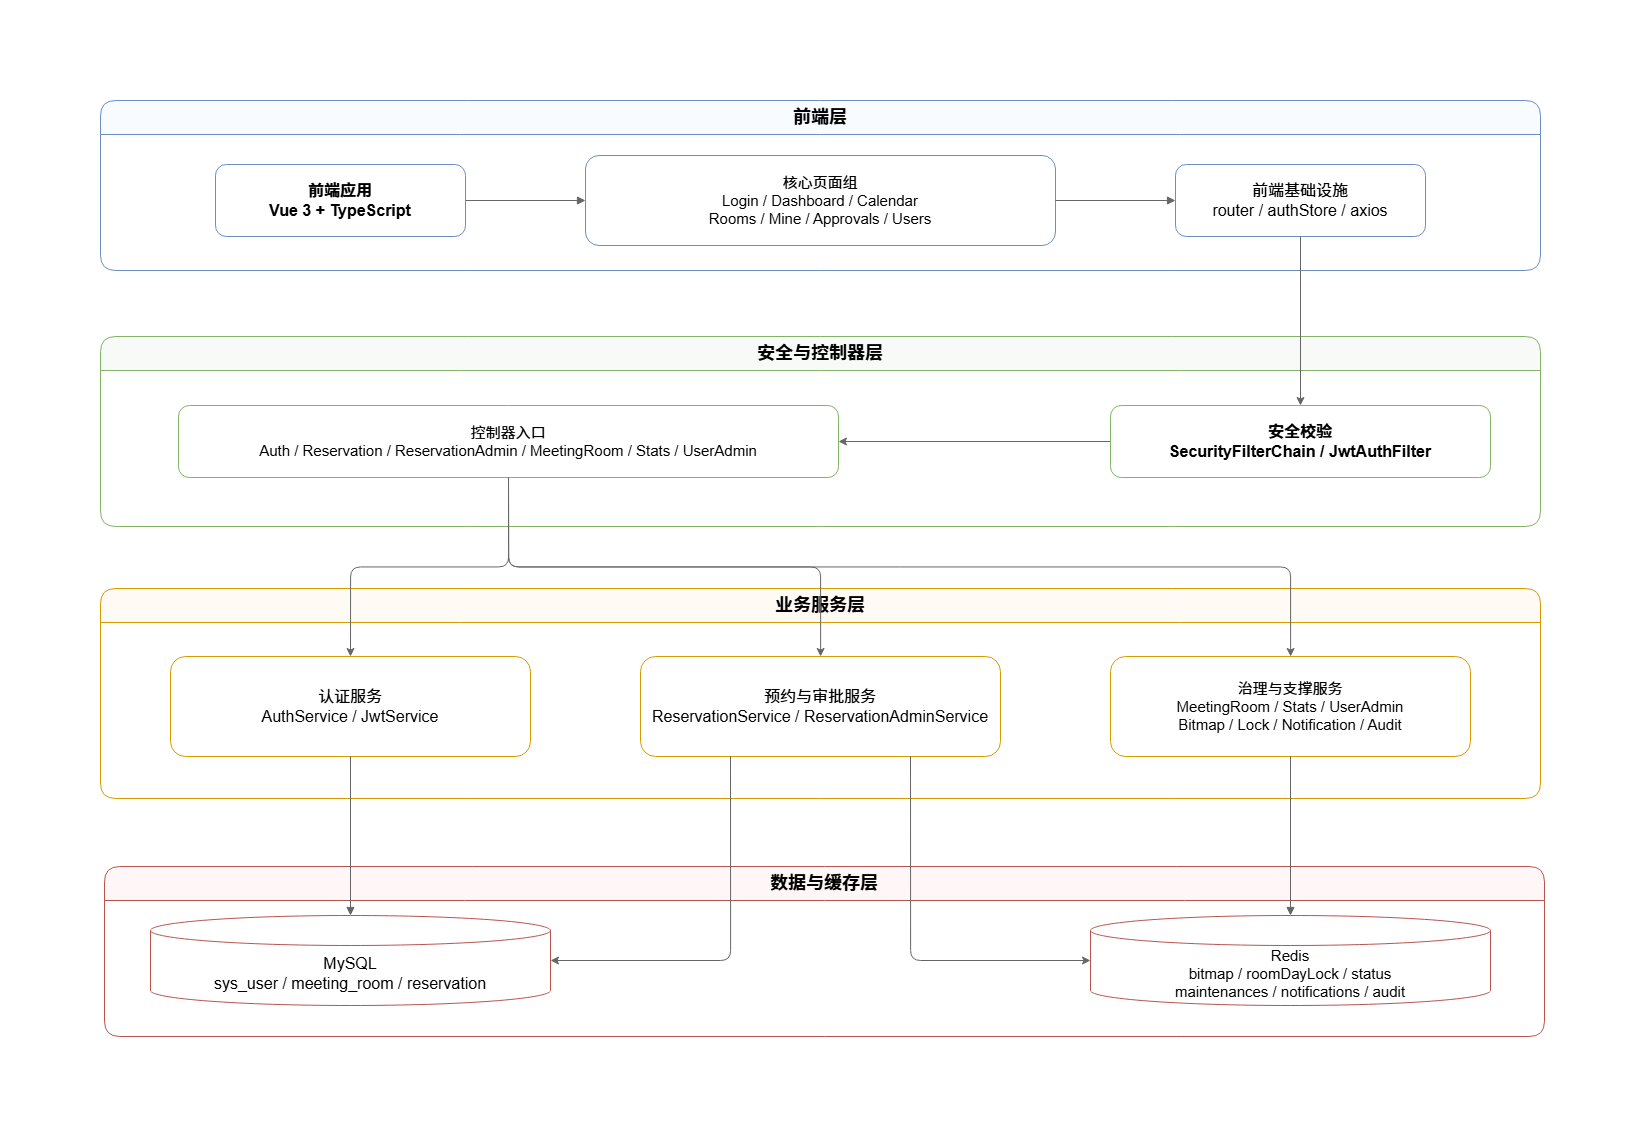

The diagram above was exported from draw.io. Its source (the exported page's mxGraphModel, read from the mxfile embedded in the PNG):
<mxGraphModel dx="2413" dy="1733" grid="1" gridSize="10" guides="1" tooltips="1" connect="1" arrows="1" fold="1" page="1" pageScale="1" pageWidth="1600" pageHeight="1100" math="0" shadow="0" adaptiveColors="auto">
  <root>
    <mxCell id="0" />
    <mxCell id="1" parent="0" />
    <mxCell id="10" parent="1" style="swimlane;startSize=34;rounded=1;container=1;whiteSpace=wrap;html=1;fillColor=#f8fbff;strokeColor=#6c8ebf;fontStyle=1;fontSize=18;" value="前端层" vertex="1">
      <mxGeometry height="170" width="1440" x="80" y="-59" as="geometry" />
    </mxCell>
    <mxCell id="101" parent="10" style="rounded=1;whiteSpace=wrap;html=1;fillColor=#ffffff;strokeColor=#6c8ebf;fontSize=16;fontStyle=1;" value="前端应用&#10;Vue 3 + TypeScript" vertex="1">
      <mxGeometry height="72" width="250" x="115" y="64" as="geometry" />
    </mxCell>
    <mxCell id="102" parent="10" style="rounded=1;whiteSpace=wrap;html=1;fillColor=#ffffff;strokeColor=#6c8ebf;fontSize=15;" value="核心页面组&#10;Login / Dashboard / Calendar&#10;Rooms / Mine / Approvals / Users" vertex="1">
      <mxGeometry height="90" width="470" x="485" y="55" as="geometry" />
    </mxCell>
    <mxCell id="103" parent="10" style="rounded=1;whiteSpace=wrap;html=1;fillColor=#ffffff;strokeColor=#6c8ebf;fontSize=16;" value="前端基础设施&#10;router / authStore / axios" vertex="1">
      <mxGeometry height="72" width="250" x="1075" y="64" as="geometry" />
    </mxCell>
    <mxCell id="11" parent="1" style="swimlane;startSize=34;rounded=1;container=1;whiteSpace=wrap;html=1;fillColor=#f7faf7;strokeColor=#82b366;fontStyle=1;fontSize=18;" value="安全与控制器层" vertex="1">
      <mxGeometry height="190" width="1440" x="80" y="177" as="geometry" />
    </mxCell>
    <mxCell id="rhZcHAhKE0iYhZLjDJor-212" edge="1" parent="11" source="111" style="edgeStyle=orthogonalEdgeStyle;rounded=0;orthogonalLoop=1;jettySize=auto;html=1;exitX=0;exitY=0.5;exitDx=0;exitDy=0;entryX=1;entryY=0.5;entryDx=0;entryDy=0;strokeColor=#666666;align=center;verticalAlign=middle;fontFamily=Helvetica;fontSize=11;fontColor=default;labelBackgroundColor=default;endArrow=classic;" target="112">
      <mxGeometry relative="1" as="geometry" />
    </mxCell>
    <mxCell id="111" parent="11" style="rounded=1;whiteSpace=wrap;html=1;fillColor=#ffffff;strokeColor=#82b366;fontSize=16;fontStyle=1;" value="安全校验&#10;SecurityFilterChain / JwtAuthFilter" vertex="1">
      <mxGeometry height="72" width="380" x="1010" y="69" as="geometry" />
    </mxCell>
    <mxCell id="112" parent="11" style="rounded=1;whiteSpace=wrap;html=1;fillColor=#ffffff;strokeColor=#82b366;fontSize=15;" value="控制器入口&#10;Auth / Reservation / ReservationAdmin / MeetingRoom / Stats / UserAdmin" vertex="1">
      <mxGeometry height="72" width="660" x="78" y="69" as="geometry" />
    </mxCell>
    <mxCell id="12" parent="1" style="swimlane;startSize=34;rounded=1;container=1;whiteSpace=wrap;html=1;fillColor=#fffaf4;strokeColor=#d79b00;fontStyle=1;fontSize=18;" value="业务服务层" vertex="1">
      <mxGeometry height="210" width="1440" x="80" y="429" as="geometry" />
    </mxCell>
    <mxCell id="121" parent="12" style="rounded=1;whiteSpace=wrap;html=1;fillColor=#ffffff;strokeColor=#d79b00;fontSize=16;" value="认证服务&#10;AuthService / JwtService" vertex="1">
      <mxGeometry height="100" width="360" x="70" y="68" as="geometry" />
    </mxCell>
    <mxCell id="122" parent="12" style="rounded=1;whiteSpace=wrap;html=1;fillColor=#ffffff;strokeColor=#d79b00;fontSize=16;" value="预约与审批服务&#10;ReservationService / ReservationAdminService" vertex="1">
      <mxGeometry height="100" width="360" x="540" y="68" as="geometry" />
    </mxCell>
    <mxCell id="123" parent="12" style="rounded=1;whiteSpace=wrap;html=1;fillColor=#ffffff;strokeColor=#d79b00;fontSize=15;" value="治理与支撑服务&#10;MeetingRoom / Stats / UserAdmin&#10;Bitmap / Lock / Notification / Audit" vertex="1">
      <mxGeometry height="100" width="360" x="1010" y="68" as="geometry" />
    </mxCell>
    <mxCell id="13" parent="1" style="swimlane;startSize=34;rounded=1;container=1;whiteSpace=wrap;html=1;fillColor=#fff7f7;strokeColor=#b85450;fontStyle=1;fontSize=18;" value="数据与缓存层" vertex="1">
      <mxGeometry height="170" width="1440" x="84" y="707" as="geometry" />
    </mxCell>
    <mxCell id="131" parent="13" style="shape=cylinder3;whiteSpace=wrap;html=1;boundedLbl=1;fillColor=#ffffff;strokeColor=#b85450;fontSize=16;" value="MySQL&#10;sys_user / meeting_room / reservation" vertex="1">
      <mxGeometry height="90" width="400" x="46" y="49" as="geometry" />
    </mxCell>
    <mxCell id="132" parent="13" style="shape=cylinder3;whiteSpace=wrap;html=1;boundedLbl=1;fillColor=#ffffff;strokeColor=#b85450;fontSize=15;" value="Redis&#10;bitmap / roomDayLock / status&#10;maintenances / notifications / audit" vertex="1">
      <mxGeometry height="90" width="400" x="986" y="49" as="geometry" />
    </mxCell>
    <mxCell id="201" edge="1" parent="1" source="101" style="edgeStyle=orthogonalEdgeStyle;rounded=1;jettySize=auto;html=1;endArrow=block;strokeColor=#666666;entryX=0;entryY=0.5;entryDx=0;entryDy=0;exitX=1;exitY=0.5;exitDx=0;exitDy=0;" target="102" value="">
      <mxGeometry relative="1" as="geometry" />
    </mxCell>
    <mxCell id="202" edge="1" parent="1" source="102" style="edgeStyle=orthogonalEdgeStyle;rounded=1;jettySize=auto;html=1;endArrow=block;strokeColor=#666666;entryX=0;entryY=0.5;entryDx=0;entryDy=0;exitX=1;exitY=0.5;exitDx=0;exitDy=0;" target="103" value="">
      <mxGeometry relative="1" as="geometry" />
    </mxCell>
    <mxCell id="208" edge="1" parent="1" source="121" style="edgeStyle=orthogonalEdgeStyle;rounded=1;jettySize=auto;html=1;endArrow=block;strokeColor=#666666;exitX=0.5;exitY=1;exitDx=0;exitDy=0;entryX=0.5;entryY=0;entryDx=0;entryDy=0;" target="131" value="">
      <mxGeometry relative="1" as="geometry" />
    </mxCell>
    <mxCell id="211" edge="1" parent="1" source="123" style="edgeStyle=orthogonalEdgeStyle;rounded=1;jettySize=auto;html=1;endArrow=block;strokeColor=#666666;exitX=0.5;exitY=1;exitDx=0;exitDy=0;entryX=0.5;entryY=0;entryDx=0;entryDy=0;" target="132" value="">
      <mxGeometry relative="1" as="geometry" />
    </mxCell>
    <mxCell id="rhZcHAhKE0iYhZLjDJor-214" edge="1" parent="1" source="103" style="edgeStyle=orthogonalEdgeStyle;rounded=0;orthogonalLoop=1;jettySize=auto;html=1;exitX=0.5;exitY=1;exitDx=0;exitDy=0;strokeColor=#666666;" target="111">
      <mxGeometry relative="1" as="geometry" />
    </mxCell>
    <mxCell id="rhZcHAhKE0iYhZLjDJor-223" edge="1" parent="1" source="112" style="edgeStyle=orthogonalEdgeStyle;rounded=1;orthogonalLoop=1;jettySize=auto;html=1;exitX=0.5;exitY=1;exitDx=0;exitDy=0;entryX=0.5;entryY=0;entryDx=0;entryDy=0;curved=0;strokeColor=#666666;align=center;verticalAlign=middle;fontFamily=Helvetica;fontSize=11;fontColor=default;labelBackgroundColor=default;endArrow=classic;" target="121">
      <mxGeometry relative="1" as="geometry" />
    </mxCell>
    <mxCell id="rhZcHAhKE0iYhZLjDJor-225" edge="1" parent="1" source="112" style="edgeStyle=orthogonalEdgeStyle;rounded=1;orthogonalLoop=1;jettySize=auto;html=1;exitX=0.5;exitY=1;exitDx=0;exitDy=0;curved=0;strokeColor=#666666;align=center;verticalAlign=middle;fontFamily=Helvetica;fontSize=11;fontColor=default;labelBackgroundColor=default;endArrow=classic;" target="122">
      <mxGeometry relative="1" as="geometry" />
    </mxCell>
    <mxCell id="rhZcHAhKE0iYhZLjDJor-227" edge="1" parent="1" source="112" style="edgeStyle=orthogonalEdgeStyle;rounded=1;orthogonalLoop=1;jettySize=auto;html=1;exitX=0.5;exitY=1;exitDx=0;exitDy=0;curved=0;strokeColor=#666666;align=center;verticalAlign=middle;fontFamily=Helvetica;fontSize=11;fontColor=default;labelBackgroundColor=default;endArrow=classic;" target="123">
      <mxGeometry relative="1" as="geometry" />
    </mxCell>
    <mxCell id="rhZcHAhKE0iYhZLjDJor-230" edge="1" parent="1" source="122" style="edgeStyle=orthogonalEdgeStyle;rounded=1;orthogonalLoop=1;jettySize=auto;html=1;exitX=0.75;exitY=1;exitDx=0;exitDy=0;entryX=0;entryY=0.5;entryDx=0;entryDy=0;entryPerimeter=0;strokeColor=#666666;align=center;verticalAlign=middle;fontFamily=Helvetica;fontSize=11;fontColor=default;labelBackgroundColor=default;endArrow=classic;curved=0;" target="132">
      <mxGeometry relative="1" as="geometry" />
    </mxCell>
    <mxCell id="rhZcHAhKE0iYhZLjDJor-231" edge="1" parent="1" source="122" style="edgeStyle=orthogonalEdgeStyle;rounded=1;orthogonalLoop=1;jettySize=auto;html=1;exitX=0.25;exitY=1;exitDx=0;exitDy=0;entryX=1;entryY=0.5;entryDx=0;entryDy=0;entryPerimeter=0;curved=0;strokeColor=#666666;align=center;verticalAlign=middle;fontFamily=Helvetica;fontSize=11;fontColor=default;labelBackgroundColor=default;endArrow=classic;" target="131">
      <mxGeometry relative="1" as="geometry" />
    </mxCell>
  </root>
</mxGraphModel>